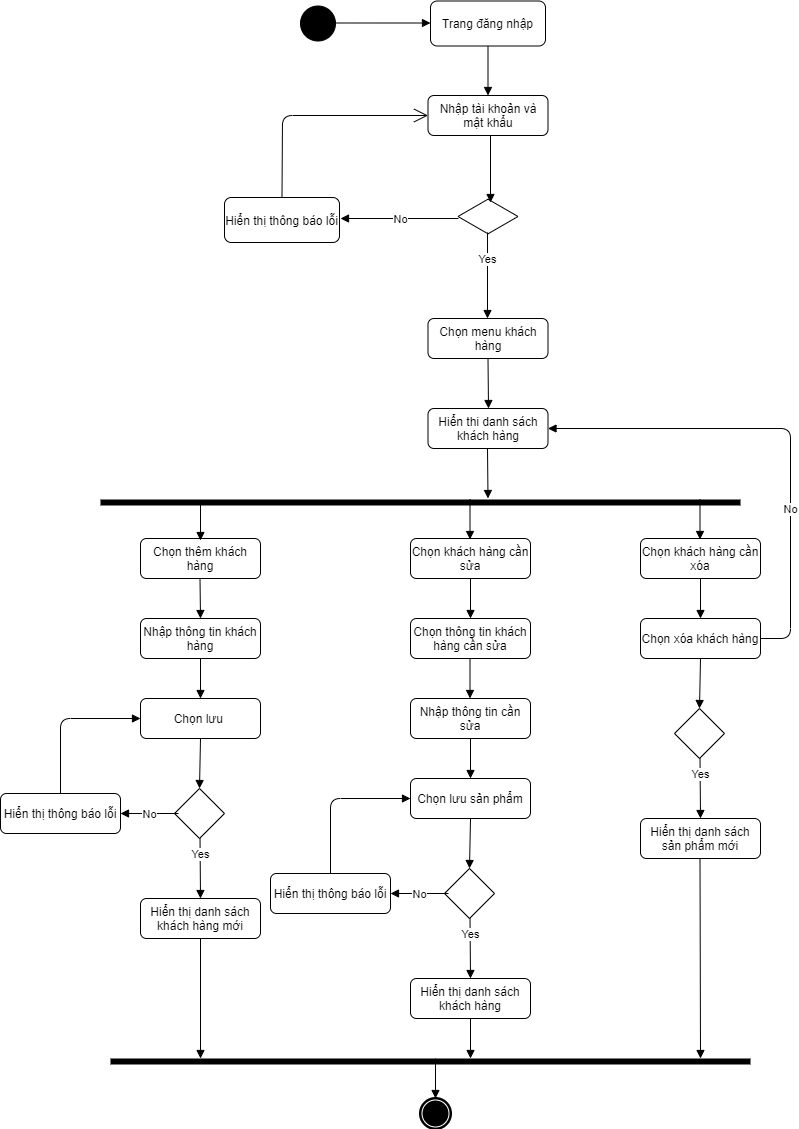

The diagram above was exported from draw.io. Its source (the exported page's mxGraphModel, read from the mxfile embedded in the PNG):
<mxGraphModel dx="868" dy="460" grid="1" gridSize="10" guides="1" tooltips="1" connect="1" arrows="1" fold="1" page="1" pageScale="1" pageWidth="827" pageHeight="1169" math="0" shadow="0">
  <root>
    <mxCell id="0" />
    <mxCell id="1" parent="0" />
    <mxCell id="RI1_Gp4WxPlasSbcy2yD-1" value="" style="endArrow=block;endFill=1;endSize=6;html=1;fontColor=none;" edge="1" parent="1">
      <mxGeometry width="100" relative="1" as="geometry">
        <mxPoint x="350" y="244.5" as="sourcePoint" />
        <mxPoint x="450" y="244.5" as="targetPoint" />
      </mxGeometry>
    </mxCell>
    <mxCell id="RI1_Gp4WxPlasSbcy2yD-2" value="" style="shape=mxgraph.bpmn.shape;html=1;verticalLabelPosition=bottom;labelBackgroundColor=none;verticalAlign=top;align=center;perimeter=ellipsePerimeter;outlineConnect=0;outline=standard;symbol=general;fontColor=none;labelBorderColor=none;fillColor=#000000;" vertex="1" parent="1">
      <mxGeometry x="320" y="227.5" width="35" height="35" as="geometry" />
    </mxCell>
    <mxCell id="RI1_Gp4WxPlasSbcy2yD-3" value="Nhập tài khoản và mật khẩu" style="shape=ext;rounded=1;html=1;whiteSpace=wrap;labelBackgroundColor=none;fillColor=#FFFFFF;fontColor=none;" vertex="1" parent="1">
      <mxGeometry x="447.5" y="317" width="120" height="40" as="geometry" />
    </mxCell>
    <mxCell id="RI1_Gp4WxPlasSbcy2yD-4" value="Trang đăng nhập" style="shape=ext;rounded=1;html=1;whiteSpace=wrap;labelBackgroundColor=none;fillColor=#FFFFFF;fontColor=none;" vertex="1" parent="1">
      <mxGeometry x="450" y="222.5" width="115" height="45" as="geometry" />
    </mxCell>
    <mxCell id="RI1_Gp4WxPlasSbcy2yD-5" value="" style="html=1;whiteSpace=wrap;aspect=fixed;shape=isoRectangle;labelBackgroundColor=#ffffff;fillColor=#FFFFFF;fontColor=none;" vertex="1" parent="1">
      <mxGeometry x="477.5" y="420" width="60" height="36" as="geometry" />
    </mxCell>
    <mxCell id="RI1_Gp4WxPlasSbcy2yD-6" value="No" style="html=1;verticalAlign=bottom;endArrow=block;fontColor=none;exitX=0.008;exitY=0.556;exitDx=0;exitDy=0;exitPerimeter=0;" edge="1" parent="1" source="RI1_Gp4WxPlasSbcy2yD-5">
      <mxGeometry x="-0.0171" y="10" width="80" relative="1" as="geometry">
        <mxPoint x="370" y="400" as="sourcePoint" />
        <mxPoint x="360" y="440" as="targetPoint" />
        <mxPoint as="offset" />
      </mxGeometry>
    </mxCell>
    <mxCell id="RI1_Gp4WxPlasSbcy2yD-7" value="Hiển thị thông báo lỗi" style="shape=ext;rounded=1;html=1;whiteSpace=wrap;labelBackgroundColor=none;fillColor=#FFFFFF;fontColor=none;" vertex="1" parent="1">
      <mxGeometry x="244" y="419" width="115" height="45" as="geometry" />
    </mxCell>
    <mxCell id="RI1_Gp4WxPlasSbcy2yD-8" value="" style="endArrow=open;endFill=1;endSize=12;html=1;fontColor=none;exitX=0.5;exitY=0;exitDx=0;exitDy=0;entryX=0;entryY=0.5;entryDx=0;entryDy=0;" edge="1" parent="1" source="RI1_Gp4WxPlasSbcy2yD-7" target="RI1_Gp4WxPlasSbcy2yD-3">
      <mxGeometry width="160" relative="1" as="geometry">
        <mxPoint x="330" y="390" as="sourcePoint" />
        <mxPoint x="490" y="390" as="targetPoint" />
        <Array as="points">
          <mxPoint x="302" y="337" />
        </Array>
      </mxGeometry>
    </mxCell>
    <mxCell id="RI1_Gp4WxPlasSbcy2yD-9" value="Yes" style="html=1;verticalAlign=bottom;endArrow=block;fontColor=none;exitX=0.492;exitY=0.944;exitDx=0;exitDy=0;exitPerimeter=0;" edge="1" parent="1" source="RI1_Gp4WxPlasSbcy2yD-5">
      <mxGeometry x="-0.1626" width="80" relative="1" as="geometry">
        <mxPoint x="510" y="460" as="sourcePoint" />
        <mxPoint x="507" y="540" as="targetPoint" />
        <mxPoint as="offset" />
      </mxGeometry>
    </mxCell>
    <mxCell id="RI1_Gp4WxPlasSbcy2yD-10" value="" style="endArrow=block;endFill=1;endSize=6;html=1;fontColor=none;exitX=0.5;exitY=1;exitDx=0;exitDy=0;entryX=0.5;entryY=0;entryDx=0;entryDy=0;" edge="1" parent="1" source="RI1_Gp4WxPlasSbcy2yD-4" target="RI1_Gp4WxPlasSbcy2yD-3">
      <mxGeometry width="100" relative="1" as="geometry">
        <mxPoint x="360" y="254.5" as="sourcePoint" />
        <mxPoint x="460" y="254.5" as="targetPoint" />
      </mxGeometry>
    </mxCell>
    <mxCell id="RI1_Gp4WxPlasSbcy2yD-11" value="" style="endArrow=block;endFill=1;endSize=6;html=1;fontColor=none;" edge="1" parent="1">
      <mxGeometry width="100" relative="1" as="geometry">
        <mxPoint x="510" y="357" as="sourcePoint" />
        <mxPoint x="510" y="424" as="targetPoint" />
      </mxGeometry>
    </mxCell>
    <mxCell id="RI1_Gp4WxPlasSbcy2yD-12" value="Chọn menu khách hàng" style="shape=ext;rounded=1;html=1;whiteSpace=wrap;labelBackgroundColor=none;fillColor=#FFFFFF;fontColor=none;" vertex="1" parent="1">
      <mxGeometry x="447.5" y="540" width="120" height="40" as="geometry" />
    </mxCell>
    <mxCell id="RI1_Gp4WxPlasSbcy2yD-13" value="" style="endArrow=block;endFill=1;endSize=6;html=1;fontColor=none;exitX=0.5;exitY=1;exitDx=0;exitDy=0;" edge="1" parent="1" source="RI1_Gp4WxPlasSbcy2yD-12">
      <mxGeometry width="100" relative="1" as="geometry">
        <mxPoint x="360" y="254.5" as="sourcePoint" />
        <mxPoint x="508" y="630" as="targetPoint" />
      </mxGeometry>
    </mxCell>
    <mxCell id="RI1_Gp4WxPlasSbcy2yD-14" value="Hiển thi danh sách khách hàng" style="shape=ext;rounded=1;html=1;whiteSpace=wrap;labelBackgroundColor=none;fillColor=#FFFFFF;fontColor=none;" vertex="1" parent="1">
      <mxGeometry x="447.5" y="630" width="120" height="40" as="geometry" />
    </mxCell>
    <mxCell id="RI1_Gp4WxPlasSbcy2yD-15" value="" style="endArrow=none;html=1;rounded=0;shadow=0;strokeColor=#000000;strokeWidth=6;" edge="1" parent="1">
      <mxGeometry relative="1" as="geometry">
        <mxPoint x="120" y="724" as="sourcePoint" />
        <mxPoint x="760" y="724" as="targetPoint" />
      </mxGeometry>
    </mxCell>
    <mxCell id="RI1_Gp4WxPlasSbcy2yD-16" value="" style="endArrow=block;endFill=1;endSize=6;html=1;fontColor=none;exitX=0.5;exitY=1;exitDx=0;exitDy=0;" edge="1" parent="1">
      <mxGeometry width="100" relative="1" as="geometry">
        <mxPoint x="507" y="670" as="sourcePoint" />
        <mxPoint x="507.5" y="720" as="targetPoint" />
      </mxGeometry>
    </mxCell>
    <mxCell id="RI1_Gp4WxPlasSbcy2yD-17" value="Chọn thêm khách hàng&lt;span style=&quot;color: rgba(0 , 0 , 0 , 0) ; font-family: monospace ; font-size: 0px&quot;&gt;%3CmxGraphModel%3E%3Croot%3E%3CmxCell%20id%3D%220%22%2F%3E%3CmxCell%20id%3D%221%22%20parent%3D%220%22%2F%3E%3CmxCell%20id%3D%222%22%20value%3D%22Hi%E1%BB%83n%20thi%20danh%20s%C3%A1ch%20s%E1%BA%A3n%20ph%E1%BA%A9m%22%20style%3D%22shape%3Dext%3Brounded%3D1%3Bhtml%3D1%3BwhiteSpace%3Dwrap%3BlabelBackgroundColor%3Dnone%3BfillColor%3D%23FFFFFF%3BfontColor%3Dnone%3B%22%20vertex%3D%221%22%20parent%3D%221%22%3E%3CmxGeometry%20x%3D%22447.5%22%20y%3D%22630%22%20width%3D%22120%22%20height%3D%2240%22%20as%3D%22geometry%22%2F%3E%3C%2FmxCell%3E%3C%2Froot%3E%3C%2FmxGraphModel%3&lt;/span&gt;" style="shape=ext;rounded=1;html=1;whiteSpace=wrap;labelBackgroundColor=none;fillColor=#FFFFFF;fontColor=none;" vertex="1" parent="1">
      <mxGeometry x="160" y="760" width="120" height="40" as="geometry" />
    </mxCell>
    <mxCell id="RI1_Gp4WxPlasSbcy2yD-18" value="Chọn khách hàng cần sửa" style="shape=ext;rounded=1;html=1;whiteSpace=wrap;labelBackgroundColor=none;fillColor=#FFFFFF;fontColor=none;" vertex="1" parent="1">
      <mxGeometry x="430" y="760" width="120" height="40" as="geometry" />
    </mxCell>
    <mxCell id="RI1_Gp4WxPlasSbcy2yD-19" value="Chọn khách hàng cần xóa" style="shape=ext;rounded=1;html=1;whiteSpace=wrap;labelBackgroundColor=none;fillColor=#FFFFFF;fontColor=none;" vertex="1" parent="1">
      <mxGeometry x="660" y="760" width="120" height="40" as="geometry" />
    </mxCell>
    <mxCell id="RI1_Gp4WxPlasSbcy2yD-20" value="" style="endArrow=block;endFill=1;endSize=6;html=1;fontColor=none;" edge="1" parent="1">
      <mxGeometry width="100" relative="1" as="geometry">
        <mxPoint x="220" y="722" as="sourcePoint" />
        <mxPoint x="220" y="762" as="targetPoint" />
      </mxGeometry>
    </mxCell>
    <mxCell id="RI1_Gp4WxPlasSbcy2yD-21" value="" style="endArrow=block;endFill=1;endSize=6;html=1;fontColor=none;" edge="1" parent="1">
      <mxGeometry width="100" relative="1" as="geometry">
        <mxPoint x="489.5" y="721" as="sourcePoint" />
        <mxPoint x="489.5" y="761" as="targetPoint" />
      </mxGeometry>
    </mxCell>
    <mxCell id="RI1_Gp4WxPlasSbcy2yD-22" value="" style="endArrow=block;endFill=1;endSize=6;html=1;fontColor=none;" edge="1" parent="1">
      <mxGeometry width="100" relative="1" as="geometry">
        <mxPoint x="719.5" y="721" as="sourcePoint" />
        <mxPoint x="719.5" y="761" as="targetPoint" />
      </mxGeometry>
    </mxCell>
    <mxCell id="RI1_Gp4WxPlasSbcy2yD-23" value="Nhập thông tin khách hàng" style="shape=ext;rounded=1;html=1;whiteSpace=wrap;labelBackgroundColor=none;fillColor=#FFFFFF;fontColor=none;" vertex="1" parent="1">
      <mxGeometry x="160" y="840" width="120" height="40" as="geometry" />
    </mxCell>
    <mxCell id="RI1_Gp4WxPlasSbcy2yD-24" value="Chọn lưu&amp;nbsp;" style="shape=ext;rounded=1;html=1;whiteSpace=wrap;labelBackgroundColor=none;fillColor=#FFFFFF;fontColor=none;" vertex="1" parent="1">
      <mxGeometry x="160" y="920" width="120" height="40" as="geometry" />
    </mxCell>
    <mxCell id="RI1_Gp4WxPlasSbcy2yD-25" value="Hiển thị thông báo lỗi" style="shape=ext;rounded=1;html=1;whiteSpace=wrap;labelBackgroundColor=none;fillColor=#FFFFFF;fontColor=none;" vertex="1" parent="1">
      <mxGeometry x="20" y="1015" width="120" height="40" as="geometry" />
    </mxCell>
    <mxCell id="RI1_Gp4WxPlasSbcy2yD-26" value="Hiển thị danh sách khách hàng mới" style="shape=ext;rounded=1;html=1;whiteSpace=wrap;labelBackgroundColor=none;fillColor=#FFFFFF;fontColor=none;" vertex="1" parent="1">
      <mxGeometry x="160" y="1120" width="120" height="40" as="geometry" />
    </mxCell>
    <mxCell id="RI1_Gp4WxPlasSbcy2yD-27" value="" style="endArrow=block;endFill=1;endSize=6;html=1;fontColor=none;exitX=0.5;exitY=1;exitDx=0;exitDy=0;" edge="1" parent="1">
      <mxGeometry width="100" relative="1" as="geometry">
        <mxPoint x="219.5" y="800" as="sourcePoint" />
        <mxPoint x="220" y="840" as="targetPoint" />
      </mxGeometry>
    </mxCell>
    <mxCell id="RI1_Gp4WxPlasSbcy2yD-28" value="" style="endArrow=block;endFill=1;endSize=6;html=1;fontColor=none;exitX=0.5;exitY=1;exitDx=0;exitDy=0;entryX=0.5;entryY=0;entryDx=0;entryDy=0;" edge="1" parent="1" source="RI1_Gp4WxPlasSbcy2yD-23" target="RI1_Gp4WxPlasSbcy2yD-24">
      <mxGeometry width="100" relative="1" as="geometry">
        <mxPoint x="229.5" y="810" as="sourcePoint" />
        <mxPoint x="230" y="850" as="targetPoint" />
      </mxGeometry>
    </mxCell>
    <mxCell id="RI1_Gp4WxPlasSbcy2yD-29" value="" style="rhombus;whiteSpace=wrap;html=1;" vertex="1" parent="1">
      <mxGeometry x="194" y="1010" width="50" height="50" as="geometry" />
    </mxCell>
    <mxCell id="RI1_Gp4WxPlasSbcy2yD-30" value="" style="endArrow=block;endFill=1;endSize=6;html=1;fontColor=none;exitX=0.5;exitY=1;exitDx=0;exitDy=0;entryX=0.5;entryY=0;entryDx=0;entryDy=0;" edge="1" parent="1" source="RI1_Gp4WxPlasSbcy2yD-24" target="RI1_Gp4WxPlasSbcy2yD-29">
      <mxGeometry width="100" relative="1" as="geometry">
        <mxPoint x="230" y="890" as="sourcePoint" />
        <mxPoint x="230" y="930" as="targetPoint" />
      </mxGeometry>
    </mxCell>
    <mxCell id="RI1_Gp4WxPlasSbcy2yD-31" value="Yes" style="html=1;verticalAlign=bottom;endArrow=block;fontColor=none;exitX=0.492;exitY=0.944;exitDx=0;exitDy=0;exitPerimeter=0;" edge="1" parent="1">
      <mxGeometry x="-0.1626" width="80" relative="1" as="geometry">
        <mxPoint x="219.51999999999998" y="1060.004" as="sourcePoint" />
        <mxPoint x="220" y="1120" as="targetPoint" />
        <mxPoint as="offset" />
      </mxGeometry>
    </mxCell>
    <mxCell id="RI1_Gp4WxPlasSbcy2yD-32" value="No" style="html=1;verticalAlign=bottom;endArrow=block;fontColor=none;" edge="1" parent="1">
      <mxGeometry x="-0.0171" y="10" width="80" relative="1" as="geometry">
        <mxPoint x="198" y="1035" as="sourcePoint" />
        <mxPoint x="140" y="1035" as="targetPoint" />
        <mxPoint as="offset" />
      </mxGeometry>
    </mxCell>
    <mxCell id="RI1_Gp4WxPlasSbcy2yD-33" value="Chọn thông tin khách hàng cần sửa" style="shape=ext;rounded=1;html=1;whiteSpace=wrap;labelBackgroundColor=none;fillColor=#FFFFFF;fontColor=none;" vertex="1" parent="1">
      <mxGeometry x="430" y="840" width="120" height="40" as="geometry" />
    </mxCell>
    <mxCell id="RI1_Gp4WxPlasSbcy2yD-34" value="" style="endArrow=block;endFill=1;endSize=6;html=1;fontColor=none;exitX=0.5;exitY=1;exitDx=0;exitDy=0;entryX=0.5;entryY=0;entryDx=0;entryDy=0;" edge="1" parent="1" source="RI1_Gp4WxPlasSbcy2yD-18" target="RI1_Gp4WxPlasSbcy2yD-33">
      <mxGeometry width="100" relative="1" as="geometry">
        <mxPoint x="499.5" y="771" as="sourcePoint" />
        <mxPoint x="499.5" y="811" as="targetPoint" />
      </mxGeometry>
    </mxCell>
    <mxCell id="RI1_Gp4WxPlasSbcy2yD-35" value="Nhập thông tin cần sửa" style="shape=ext;rounded=1;html=1;whiteSpace=wrap;labelBackgroundColor=none;fillColor=#FFFFFF;fontColor=none;" vertex="1" parent="1">
      <mxGeometry x="430" y="920" width="120" height="40" as="geometry" />
    </mxCell>
    <mxCell id="RI1_Gp4WxPlasSbcy2yD-36" value="" style="endArrow=block;endFill=1;endSize=6;html=1;fontColor=none;exitX=0.5;exitY=1;exitDx=0;exitDy=0;entryX=0.5;entryY=0;entryDx=0;entryDy=0;" edge="1" parent="1">
      <mxGeometry width="100" relative="1" as="geometry">
        <mxPoint x="489.5" y="880" as="sourcePoint" />
        <mxPoint x="489.5" y="920" as="targetPoint" />
      </mxGeometry>
    </mxCell>
    <mxCell id="RI1_Gp4WxPlasSbcy2yD-37" value="Chọn lưu sản phẩm" style="shape=ext;rounded=1;html=1;whiteSpace=wrap;labelBackgroundColor=none;fillColor=#FFFFFF;fontColor=none;" vertex="1" parent="1">
      <mxGeometry x="430" y="1000" width="120" height="40" as="geometry" />
    </mxCell>
    <mxCell id="RI1_Gp4WxPlasSbcy2yD-38" value="" style="endArrow=block;endFill=1;endSize=6;html=1;fontColor=none;exitX=0.5;exitY=1;exitDx=0;exitDy=0;entryX=0.5;entryY=0;entryDx=0;entryDy=0;" edge="1" parent="1" source="RI1_Gp4WxPlasSbcy2yD-35" target="RI1_Gp4WxPlasSbcy2yD-37">
      <mxGeometry width="100" relative="1" as="geometry">
        <mxPoint x="499.5" y="890" as="sourcePoint" />
        <mxPoint x="499.5" y="930" as="targetPoint" />
      </mxGeometry>
    </mxCell>
    <mxCell id="RI1_Gp4WxPlasSbcy2yD-39" value="" style="endArrow=block;endFill=1;endSize=6;html=1;fontColor=none;exitX=0.5;exitY=0;exitDx=0;exitDy=0;entryX=0;entryY=0.5;entryDx=0;entryDy=0;" edge="1" parent="1" source="RI1_Gp4WxPlasSbcy2yD-25" target="RI1_Gp4WxPlasSbcy2yD-24">
      <mxGeometry width="100" relative="1" as="geometry">
        <mxPoint x="230" y="970" as="sourcePoint" />
        <mxPoint x="229" y="1020" as="targetPoint" />
        <Array as="points">
          <mxPoint x="80" y="940" />
        </Array>
      </mxGeometry>
    </mxCell>
    <mxCell id="RI1_Gp4WxPlasSbcy2yD-40" value="Hiển thị thông báo lỗi" style="shape=ext;rounded=1;html=1;whiteSpace=wrap;labelBackgroundColor=none;fillColor=#FFFFFF;fontColor=none;" vertex="1" parent="1">
      <mxGeometry x="290" y="1095" width="120" height="40" as="geometry" />
    </mxCell>
    <mxCell id="RI1_Gp4WxPlasSbcy2yD-41" value="Hiển thị danh sách khách hàng" style="shape=ext;rounded=1;html=1;whiteSpace=wrap;labelBackgroundColor=none;fillColor=#FFFFFF;fontColor=none;" vertex="1" parent="1">
      <mxGeometry x="430" y="1200" width="120" height="40" as="geometry" />
    </mxCell>
    <mxCell id="RI1_Gp4WxPlasSbcy2yD-42" value="" style="rhombus;whiteSpace=wrap;html=1;" vertex="1" parent="1">
      <mxGeometry x="464" y="1090" width="50" height="50" as="geometry" />
    </mxCell>
    <mxCell id="RI1_Gp4WxPlasSbcy2yD-43" value="Yes" style="html=1;verticalAlign=bottom;endArrow=block;fontColor=none;exitX=0.492;exitY=0.944;exitDx=0;exitDy=0;exitPerimeter=0;" edge="1" parent="1">
      <mxGeometry x="-0.1626" width="80" relative="1" as="geometry">
        <mxPoint x="489.52" y="1140.004" as="sourcePoint" />
        <mxPoint x="490" y="1200" as="targetPoint" />
        <mxPoint as="offset" />
      </mxGeometry>
    </mxCell>
    <mxCell id="RI1_Gp4WxPlasSbcy2yD-44" value="No" style="html=1;verticalAlign=bottom;endArrow=block;fontColor=none;" edge="1" parent="1">
      <mxGeometry x="-0.0171" y="10" width="80" relative="1" as="geometry">
        <mxPoint x="468" y="1115" as="sourcePoint" />
        <mxPoint x="410" y="1115" as="targetPoint" />
        <mxPoint as="offset" />
      </mxGeometry>
    </mxCell>
    <mxCell id="RI1_Gp4WxPlasSbcy2yD-45" value="" style="endArrow=block;endFill=1;endSize=6;html=1;fontColor=none;exitX=0.5;exitY=0;exitDx=0;exitDy=0;entryX=0;entryY=0.5;entryDx=0;entryDy=0;" edge="1" parent="1" source="RI1_Gp4WxPlasSbcy2yD-40">
      <mxGeometry width="100" relative="1" as="geometry">
        <mxPoint x="500" y="1050" as="sourcePoint" />
        <mxPoint x="430" y="1020" as="targetPoint" />
        <Array as="points">
          <mxPoint x="350" y="1020" />
        </Array>
      </mxGeometry>
    </mxCell>
    <mxCell id="RI1_Gp4WxPlasSbcy2yD-46" value="Chọn xóa khách hàng" style="shape=ext;rounded=1;html=1;whiteSpace=wrap;labelBackgroundColor=none;fillColor=#FFFFFF;fontColor=none;" vertex="1" parent="1">
      <mxGeometry x="660" y="840" width="120" height="40" as="geometry" />
    </mxCell>
    <mxCell id="RI1_Gp4WxPlasSbcy2yD-47" value="" style="endArrow=block;endFill=1;endSize=6;html=1;fontColor=none;exitX=0.5;exitY=1;exitDx=0;exitDy=0;entryX=0.5;entryY=0;entryDx=0;entryDy=0;" edge="1" parent="1" source="RI1_Gp4WxPlasSbcy2yD-37" target="RI1_Gp4WxPlasSbcy2yD-42">
      <mxGeometry width="100" relative="1" as="geometry">
        <mxPoint x="500" y="970" as="sourcePoint" />
        <mxPoint x="500" y="1010" as="targetPoint" />
      </mxGeometry>
    </mxCell>
    <mxCell id="RI1_Gp4WxPlasSbcy2yD-48" value="" style="endArrow=block;endFill=1;endSize=6;html=1;fontColor=none;exitX=0.5;exitY=1;exitDx=0;exitDy=0;entryX=0.5;entryY=0;entryDx=0;entryDy=0;" edge="1" parent="1" source="RI1_Gp4WxPlasSbcy2yD-19" target="RI1_Gp4WxPlasSbcy2yD-46">
      <mxGeometry width="100" relative="1" as="geometry">
        <mxPoint x="729.5" y="731" as="sourcePoint" />
        <mxPoint x="729.5" y="771" as="targetPoint" />
      </mxGeometry>
    </mxCell>
    <mxCell id="RI1_Gp4WxPlasSbcy2yD-49" value="Hiển thị danh sách sản phẩm mới" style="shape=ext;rounded=1;html=1;whiteSpace=wrap;labelBackgroundColor=none;fillColor=#FFFFFF;fontColor=none;" vertex="1" parent="1">
      <mxGeometry x="660" y="1040" width="120" height="40" as="geometry" />
    </mxCell>
    <mxCell id="RI1_Gp4WxPlasSbcy2yD-50" value="" style="rhombus;whiteSpace=wrap;html=1;" vertex="1" parent="1">
      <mxGeometry x="694" y="930" width="50" height="50" as="geometry" />
    </mxCell>
    <mxCell id="RI1_Gp4WxPlasSbcy2yD-51" value="Yes" style="html=1;verticalAlign=bottom;endArrow=block;fontColor=none;exitX=0.492;exitY=0.944;exitDx=0;exitDy=0;exitPerimeter=0;" edge="1" parent="1">
      <mxGeometry x="-0.1626" width="80" relative="1" as="geometry">
        <mxPoint x="719.52" y="980.0039999999999" as="sourcePoint" />
        <mxPoint x="720" y="1040" as="targetPoint" />
        <mxPoint as="offset" />
      </mxGeometry>
    </mxCell>
    <mxCell id="RI1_Gp4WxPlasSbcy2yD-52" value="" style="endArrow=block;endFill=1;endSize=6;html=1;fontColor=none;exitX=0.5;exitY=1;exitDx=0;exitDy=0;entryX=0.5;entryY=0;entryDx=0;entryDy=0;" edge="1" parent="1" target="RI1_Gp4WxPlasSbcy2yD-50">
      <mxGeometry width="100" relative="1" as="geometry">
        <mxPoint x="720" y="880" as="sourcePoint" />
        <mxPoint x="730" y="850" as="targetPoint" />
      </mxGeometry>
    </mxCell>
    <mxCell id="RI1_Gp4WxPlasSbcy2yD-53" value="No" style="html=1;verticalAlign=bottom;endArrow=block;fontColor=none;exitX=1;exitY=0.5;exitDx=0;exitDy=0;entryX=1;entryY=0.5;entryDx=0;entryDy=0;" edge="1" parent="1" source="RI1_Gp4WxPlasSbcy2yD-46" target="RI1_Gp4WxPlasSbcy2yD-14">
      <mxGeometry x="-0.3782" width="80" relative="1" as="geometry">
        <mxPoint x="478" y="1125" as="sourcePoint" />
        <mxPoint x="420" y="1125" as="targetPoint" />
        <mxPoint as="offset" />
        <Array as="points">
          <mxPoint x="810" y="860" />
          <mxPoint x="810" y="650" />
        </Array>
      </mxGeometry>
    </mxCell>
    <mxCell id="RI1_Gp4WxPlasSbcy2yD-54" value="" style="endArrow=none;html=1;rounded=0;shadow=0;strokeColor=#000000;strokeWidth=6;" edge="1" parent="1">
      <mxGeometry relative="1" as="geometry">
        <mxPoint x="130" y="1283" as="sourcePoint" />
        <mxPoint x="770" y="1283" as="targetPoint" />
      </mxGeometry>
    </mxCell>
    <mxCell id="RI1_Gp4WxPlasSbcy2yD-55" value="" style="endArrow=block;endFill=1;endSize=6;html=1;fontColor=none;exitX=0.5;exitY=1;exitDx=0;exitDy=0;" edge="1" parent="1" source="RI1_Gp4WxPlasSbcy2yD-26">
      <mxGeometry width="100" relative="1" as="geometry">
        <mxPoint x="499.5" y="890" as="sourcePoint" />
        <mxPoint x="220" y="1280" as="targetPoint" />
      </mxGeometry>
    </mxCell>
    <mxCell id="RI1_Gp4WxPlasSbcy2yD-56" value="" style="endArrow=block;endFill=1;endSize=6;html=1;fontColor=none;exitX=0.5;exitY=1;exitDx=0;exitDy=0;" edge="1" parent="1">
      <mxGeometry width="100" relative="1" as="geometry">
        <mxPoint x="719.5" y="1080" as="sourcePoint" />
        <mxPoint x="720" y="1280" as="targetPoint" />
      </mxGeometry>
    </mxCell>
    <mxCell id="RI1_Gp4WxPlasSbcy2yD-57" value="" style="endArrow=block;endFill=1;endSize=6;html=1;fontColor=none;exitX=0.5;exitY=1;exitDx=0;exitDy=0;" edge="1" parent="1" source="RI1_Gp4WxPlasSbcy2yD-41">
      <mxGeometry width="100" relative="1" as="geometry">
        <mxPoint x="500" y="1050" as="sourcePoint" />
        <mxPoint x="490" y="1280" as="targetPoint" />
      </mxGeometry>
    </mxCell>
    <mxCell id="RI1_Gp4WxPlasSbcy2yD-58" value="" style="shape=mxgraph.bpmn.shape;html=1;verticalLabelPosition=bottom;labelBackgroundColor=#ffffff;verticalAlign=top;align=center;perimeter=ellipsePerimeter;outlineConnect=0;outline=end;symbol=terminate;" vertex="1" parent="1">
      <mxGeometry x="440" y="1320" width="30" height="30" as="geometry" />
    </mxCell>
    <mxCell id="RI1_Gp4WxPlasSbcy2yD-59" value="" style="endArrow=block;endFill=1;endSize=6;html=1;fontColor=none;entryX=0.5;entryY=0;entryDx=0;entryDy=0;" edge="1" parent="1" target="RI1_Gp4WxPlasSbcy2yD-58">
      <mxGeometry width="100" relative="1" as="geometry">
        <mxPoint x="455" y="1280" as="sourcePoint" />
        <mxPoint x="500" y="1290" as="targetPoint" />
      </mxGeometry>
    </mxCell>
  </root>
</mxGraphModel>